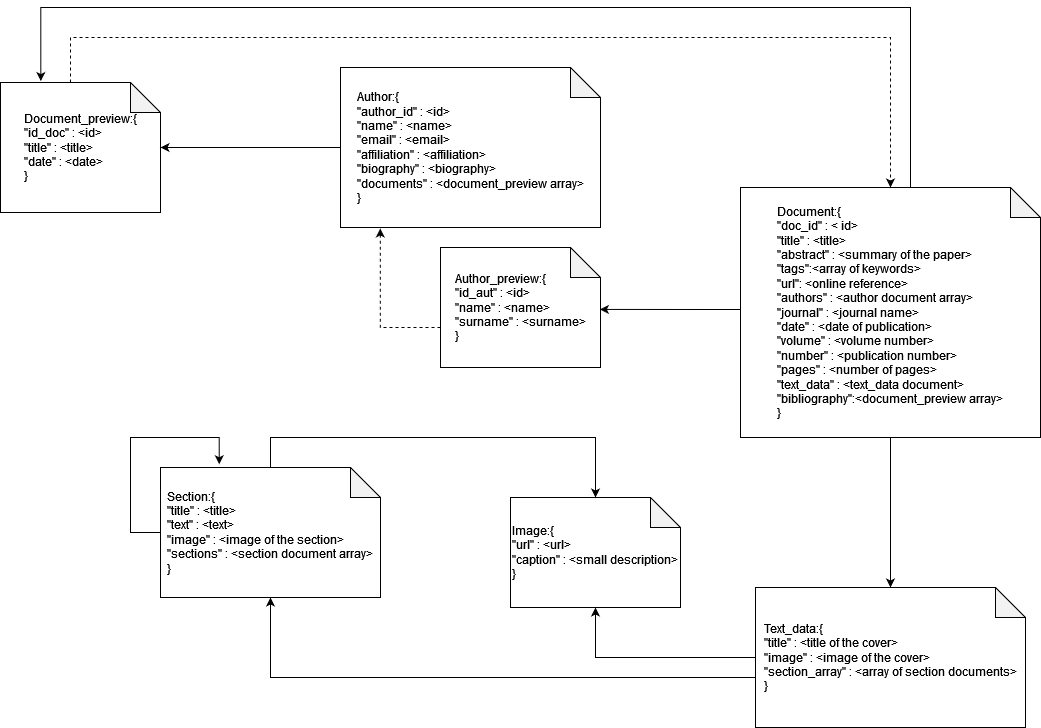

The diagram above was exported from draw.io. Its source (the exported page's mxGraphModel, read from the mxfile embedded in the PNG):
<mxGraphModel dx="981" dy="538" grid="1" gridSize="10" guides="1" tooltips="1" connect="1" arrows="1" fold="1" page="1" pageScale="1" pageWidth="827" pageHeight="1169" math="0" shadow="0">
  <root>
    <mxCell id="0" />
    <mxCell id="1" parent="0" />
    <mxCell id="tRX-7IcpCwcu2b13mY7H-9" style="edgeStyle=orthogonalEdgeStyle;rounded=0;orthogonalLoop=1;jettySize=auto;html=1;entryX=0.5;entryY=0;entryDx=0;entryDy=0;entryPerimeter=0;" parent="1" source="tRX-7IcpCwcu2b13mY7H-1" target="tRX-7IcpCwcu2b13mY7H-5" edge="1">
      <mxGeometry relative="1" as="geometry" />
    </mxCell>
    <mxCell id="tRX-7IcpCwcu2b13mY7H-16" style="edgeStyle=orthogonalEdgeStyle;rounded=0;orthogonalLoop=1;jettySize=auto;html=1;entryX=0.996;entryY=0.516;entryDx=0;entryDy=0;entryPerimeter=0;" parent="1" source="tRX-7IcpCwcu2b13mY7H-1" target="tRX-7IcpCwcu2b13mY7H-8" edge="1">
      <mxGeometry relative="1" as="geometry">
        <Array as="points">
          <mxPoint x="940" y="452" />
          <mxPoint x="940" y="452" />
        </Array>
      </mxGeometry>
    </mxCell>
    <mxCell id="tRX-7IcpCwcu2b13mY7H-23" style="edgeStyle=orthogonalEdgeStyle;rounded=0;orthogonalLoop=1;jettySize=auto;html=1;entryX=0.252;entryY=-0.011;entryDx=0;entryDy=0;entryPerimeter=0;shadow=0;" parent="1" source="tRX-7IcpCwcu2b13mY7H-1" target="tRX-7IcpCwcu2b13mY7H-4" edge="1">
      <mxGeometry relative="1" as="geometry">
        <Array as="points">
          <mxPoint x="1150" y="150" />
          <mxPoint x="280" y="150" />
        </Array>
      </mxGeometry>
    </mxCell>
    <mxCell id="tRX-7IcpCwcu2b13mY7H-1" value="&lt;div style=&quot;text-align: left;&quot;&gt;&lt;span style=&quot;background-color: initial;&quot;&gt;Document:{&lt;/span&gt;&lt;/div&gt;&lt;div style=&quot;text-align: left;&quot;&gt;&quot;doc_id&quot; : &amp;lt; id&amp;gt;&lt;/div&gt;&lt;div style=&quot;text-align: left;&quot;&gt;&quot;title&quot; : &amp;lt;title&amp;gt;&lt;/div&gt;&lt;div style=&quot;text-align: left;&quot;&gt;&quot;abstract&quot; : &amp;lt;summary of the paper&amp;gt;&lt;/div&gt;&lt;div style=&quot;text-align: left;&quot;&gt;&quot;tags&quot;:&amp;lt;array of keywords&amp;gt;&lt;/div&gt;&lt;div style=&quot;text-align: left;&quot;&gt;&quot;url&quot;: &amp;lt;online reference&amp;gt;&lt;br&gt;&lt;/div&gt;&lt;div style=&quot;text-align: left;&quot;&gt;&quot;authors&quot; : &amp;lt;author document array&amp;gt;&lt;/div&gt;&lt;div style=&quot;text-align: left;&quot;&gt;&quot;journal&quot; : &amp;lt;journal name&amp;gt;&lt;/div&gt;&lt;div style=&quot;text-align: left;&quot;&gt;&quot;date&quot; : &amp;lt;date of publication&amp;gt;&lt;/div&gt;&lt;div style=&quot;text-align: left;&quot;&gt;&lt;div style=&quot;text-align: left;&quot;&gt;&quot;volume&quot; : &amp;lt;volume number&amp;gt;&lt;/div&gt;&lt;div style=&quot;text-align: left;&quot;&gt;&quot;number&quot; : &amp;lt;publication number&amp;gt;&lt;/div&gt;&lt;div style=&quot;text-align: left;&quot;&gt;&quot;pages&quot; : &amp;lt;number of pages&amp;gt;&lt;/div&gt;&lt;/div&gt;&lt;div style=&quot;text-align: left;&quot;&gt;&quot;text_data&quot; : &amp;lt;text_data document&amp;gt;&lt;/div&gt;&lt;div style=&quot;text-align: left;&quot;&gt;&quot;bibliography&quot;:&amp;lt;document_preview array&amp;gt;&lt;/div&gt;&lt;div style=&quot;text-align: left;&quot;&gt;&lt;span style=&quot;background-color: initial;&quot;&gt;}&lt;/span&gt;&lt;/div&gt;" style="shape=note;whiteSpace=wrap;html=1;backgroundOutline=1;darkOpacity=0.05;" parent="1" vertex="1">
      <mxGeometry x="980" y="330" width="300" height="250" as="geometry" />
    </mxCell>
    <mxCell id="tRX-7IcpCwcu2b13mY7H-2" value="&lt;div style=&quot;text-align: left;&quot;&gt;&lt;span style=&quot;background-color: initial;&quot;&gt;Image:{&lt;/span&gt;&lt;/div&gt;&lt;div style=&quot;text-align: left;&quot;&gt;&quot;url&quot; : &amp;lt;url&amp;gt;&lt;/div&gt;&lt;div style=&quot;text-align: left;&quot;&gt;&quot;caption&quot; : &amp;lt;small description&amp;gt;&lt;/div&gt;&lt;div style=&quot;text-align: left;&quot;&gt;&lt;span style=&quot;background-color: initial;&quot;&gt;}&lt;/span&gt;&lt;/div&gt;" style="shape=note;whiteSpace=wrap;html=1;backgroundOutline=1;darkOpacity=0.05;" parent="1" vertex="1">
      <mxGeometry x="750" y="640" width="170" height="110" as="geometry" />
    </mxCell>
    <mxCell id="tRX-7IcpCwcu2b13mY7H-14" style="edgeStyle=orthogonalEdgeStyle;rounded=0;orthogonalLoop=1;jettySize=auto;html=1;dashed=1;" parent="1" source="tRX-7IcpCwcu2b13mY7H-4" target="tRX-7IcpCwcu2b13mY7H-1" edge="1">
      <mxGeometry relative="1" as="geometry">
        <Array as="points">
          <mxPoint x="310" y="180" />
          <mxPoint x="1130" y="180" />
        </Array>
      </mxGeometry>
    </mxCell>
    <mxCell id="tRX-7IcpCwcu2b13mY7H-4" value="&lt;div style=&quot;text-align: left;&quot;&gt;&lt;span style=&quot;background-color: initial;&quot;&gt;Document_preview:{&lt;/span&gt;&lt;/div&gt;&lt;div style=&quot;text-align: left;&quot;&gt;&lt;span style=&quot;background-color: initial;&quot;&gt;&quot;id_doc&quot; : &amp;lt;id&amp;gt;&lt;/span&gt;&lt;/div&gt;&lt;div style=&quot;text-align: left;&quot;&gt;&lt;span style=&quot;background-color: initial;&quot;&gt;&quot;title&quot; : &amp;lt;title&amp;gt;&lt;/span&gt;&lt;/div&gt;&lt;div style=&quot;text-align: left;&quot;&gt;&lt;span style=&quot;background-color: initial;&quot;&gt;&quot;date&quot; : &amp;lt;date&amp;gt;&lt;/span&gt;&lt;/div&gt;&lt;div style=&quot;text-align: left;&quot;&gt;&lt;span style=&quot;background-color: initial;&quot;&gt;}&lt;/span&gt;&lt;/div&gt;" style="shape=note;whiteSpace=wrap;html=1;backgroundOutline=1;darkOpacity=0.05;" parent="1" vertex="1">
      <mxGeometry x="240" y="225" width="160" height="130" as="geometry" />
    </mxCell>
    <mxCell id="tRX-7IcpCwcu2b13mY7H-10" style="edgeStyle=orthogonalEdgeStyle;rounded=0;orthogonalLoop=1;jettySize=auto;html=1;entryX=0.5;entryY=1;entryDx=0;entryDy=0;entryPerimeter=0;" parent="1" source="tRX-7IcpCwcu2b13mY7H-5" target="tRX-7IcpCwcu2b13mY7H-2" edge="1">
      <mxGeometry relative="1" as="geometry">
        <mxPoint x="750" y="760" as="targetPoint" />
      </mxGeometry>
    </mxCell>
    <mxCell id="tRX-7IcpCwcu2b13mY7H-11" style="edgeStyle=orthogonalEdgeStyle;rounded=0;orthogonalLoop=1;jettySize=auto;html=1;entryX=0.5;entryY=1;entryDx=0;entryDy=0;entryPerimeter=0;" parent="1" source="tRX-7IcpCwcu2b13mY7H-5" target="tRX-7IcpCwcu2b13mY7H-6" edge="1">
      <mxGeometry relative="1" as="geometry">
        <Array as="points">
          <mxPoint x="510" y="820" />
        </Array>
      </mxGeometry>
    </mxCell>
    <mxCell id="tRX-7IcpCwcu2b13mY7H-5" value="&lt;div style=&quot;text-align: left;&quot;&gt;&lt;span style=&quot;background-color: initial;&quot;&gt;Text_data:{&lt;/span&gt;&lt;/div&gt;&lt;div style=&quot;text-align: left;&quot;&gt;&lt;span style=&quot;background-color: initial;&quot;&gt;&quot;title&quot; : &amp;lt;title of the cover&amp;gt;&lt;/span&gt;&lt;/div&gt;&lt;div style=&quot;text-align: left;&quot;&gt;&lt;span style=&quot;background-color: initial;&quot;&gt;&quot;image&quot; : &amp;lt;image of the cover&amp;gt;&lt;/span&gt;&lt;/div&gt;&lt;div style=&quot;text-align: left;&quot;&gt;&lt;span style=&quot;background-color: initial;&quot;&gt;&quot;section_array&quot; : &amp;lt;array of section documents&amp;gt;&lt;/span&gt;&lt;/div&gt;&lt;div style=&quot;text-align: left;&quot;&gt;&lt;span style=&quot;background-color: initial;&quot;&gt;}&lt;/span&gt;&lt;/div&gt;" style="shape=note;whiteSpace=wrap;html=1;backgroundOutline=1;darkOpacity=0.05;" parent="1" vertex="1">
      <mxGeometry x="995" y="730" width="270" height="140" as="geometry" />
    </mxCell>
    <mxCell id="tRX-7IcpCwcu2b13mY7H-12" style="edgeStyle=orthogonalEdgeStyle;rounded=0;orthogonalLoop=1;jettySize=auto;html=1;entryX=0.5;entryY=0;entryDx=0;entryDy=0;entryPerimeter=0;" parent="1" source="tRX-7IcpCwcu2b13mY7H-6" target="tRX-7IcpCwcu2b13mY7H-2" edge="1">
      <mxGeometry relative="1" as="geometry">
        <Array as="points">
          <mxPoint x="510" y="580" />
          <mxPoint x="835" y="580" />
        </Array>
      </mxGeometry>
    </mxCell>
    <mxCell id="tRX-7IcpCwcu2b13mY7H-6" value="&lt;div style=&quot;text-align: left;&quot;&gt;&lt;span style=&quot;background-color: initial;&quot;&gt;Section:{&lt;/span&gt;&lt;/div&gt;&lt;div style=&quot;text-align: left;&quot;&gt;&quot;title&quot; : &amp;lt;title&amp;gt;&lt;/div&gt;&lt;div style=&quot;text-align: left;&quot;&gt;&quot;text&quot; : &amp;lt;text&amp;gt;&lt;/div&gt;&lt;div style=&quot;text-align: left;&quot;&gt;&quot;image&quot; : &amp;lt;image of the section&amp;gt;&lt;/div&gt;&lt;div style=&quot;text-align: left;&quot;&gt;&quot;sections&quot; : &amp;lt;section document array&amp;gt;&lt;/div&gt;&lt;div style=&quot;text-align: left;&quot;&gt;&lt;span style=&quot;background-color: initial;&quot;&gt;}&lt;/span&gt;&lt;/div&gt;" style="shape=note;whiteSpace=wrap;html=1;backgroundOutline=1;darkOpacity=0.05;" parent="1" vertex="1">
      <mxGeometry x="400" y="610" width="220" height="130" as="geometry" />
    </mxCell>
    <mxCell id="tRX-7IcpCwcu2b13mY7H-17" style="edgeStyle=orthogonalEdgeStyle;rounded=0;orthogonalLoop=1;jettySize=auto;html=1;" parent="1" source="tRX-7IcpCwcu2b13mY7H-7" target="tRX-7IcpCwcu2b13mY7H-4" edge="1">
      <mxGeometry relative="1" as="geometry" />
    </mxCell>
    <mxCell id="tRX-7IcpCwcu2b13mY7H-7" value="&lt;div style=&quot;text-align: left;&quot;&gt;&lt;span style=&quot;background-color: initial;&quot;&gt;Author:{&lt;/span&gt;&lt;/div&gt;&lt;div style=&quot;text-align: left;&quot;&gt;&quot;author_id&quot; : &amp;lt;id&amp;gt;&lt;/div&gt;&lt;div style=&quot;text-align: left;&quot;&gt;&quot;name&quot; : &amp;lt;name&amp;gt;&lt;/div&gt;&lt;div style=&quot;text-align: left;&quot;&gt;&quot;email&quot; : &amp;lt;email&amp;gt;&lt;/div&gt;&lt;div style=&quot;text-align: left;&quot;&gt;&quot;affiliation&quot; : &amp;lt;affiliation&amp;gt;&lt;/div&gt;&lt;div style=&quot;text-align: left;&quot;&gt;&quot;biography&quot; : &amp;lt;biography&amp;gt;&lt;/div&gt;&lt;div style=&quot;text-align: left;&quot;&gt;&quot;documents&quot; : &amp;lt;document_preview array&amp;gt;&lt;/div&gt;&lt;div style=&quot;text-align: left;&quot;&gt;&lt;span style=&quot;background-color: initial;&quot;&gt;}&lt;/span&gt;&lt;/div&gt;" style="shape=note;whiteSpace=wrap;html=1;backgroundOutline=1;darkOpacity=0.05;" parent="1" vertex="1">
      <mxGeometry x="580" y="210" width="260" height="160" as="geometry" />
    </mxCell>
    <mxCell id="tRX-7IcpCwcu2b13mY7H-20" style="edgeStyle=orthogonalEdgeStyle;rounded=0;orthogonalLoop=1;jettySize=auto;html=1;entryX=0.153;entryY=1.006;entryDx=0;entryDy=0;entryPerimeter=0;shadow=0;dashed=1;" parent="1" source="tRX-7IcpCwcu2b13mY7H-8" target="tRX-7IcpCwcu2b13mY7H-7" edge="1">
      <mxGeometry relative="1" as="geometry">
        <Array as="points">
          <mxPoint x="620" y="470" />
        </Array>
      </mxGeometry>
    </mxCell>
    <mxCell id="tRX-7IcpCwcu2b13mY7H-8" value="&lt;div style=&quot;text-align: left;&quot;&gt;&lt;span style=&quot;background-color: initial;&quot;&gt;Author_preview:{&lt;/span&gt;&lt;/div&gt;&lt;div style=&quot;text-align: left;&quot;&gt;&lt;span style=&quot;background-color: initial;&quot;&gt;&quot;id_aut&quot; : &amp;lt;id&amp;gt;&lt;/span&gt;&lt;/div&gt;&lt;div style=&quot;text-align: left;&quot;&gt;&lt;span style=&quot;background-color: initial;&quot;&gt;&quot;name&quot; : &amp;lt;name&amp;gt;&lt;/span&gt;&lt;/div&gt;&lt;div style=&quot;text-align: left;&quot;&gt;&lt;span style=&quot;background-color: initial;&quot;&gt;&quot;surname&quot; : &amp;lt;surname&amp;gt;&lt;/span&gt;&lt;/div&gt;&lt;div style=&quot;text-align: left;&quot;&gt;&lt;span style=&quot;background-color: initial;&quot;&gt;}&lt;/span&gt;&lt;/div&gt;" style="shape=note;whiteSpace=wrap;html=1;backgroundOutline=1;darkOpacity=0.05;" parent="1" vertex="1">
      <mxGeometry x="680" y="390" width="160" height="120" as="geometry" />
    </mxCell>
    <mxCell id="tRX-7IcpCwcu2b13mY7H-18" style="edgeStyle=orthogonalEdgeStyle;rounded=0;orthogonalLoop=1;jettySize=auto;html=1;entryX=0.267;entryY=-0.025;entryDx=0;entryDy=0;entryPerimeter=0;" parent="1" source="tRX-7IcpCwcu2b13mY7H-6" target="tRX-7IcpCwcu2b13mY7H-6" edge="1">
      <mxGeometry relative="1" as="geometry">
        <mxPoint x="450" y="530" as="targetPoint" />
        <Array as="points">
          <mxPoint x="370" y="675" />
          <mxPoint x="370" y="580" />
          <mxPoint x="459" y="580" />
        </Array>
      </mxGeometry>
    </mxCell>
  </root>
</mxGraphModel>